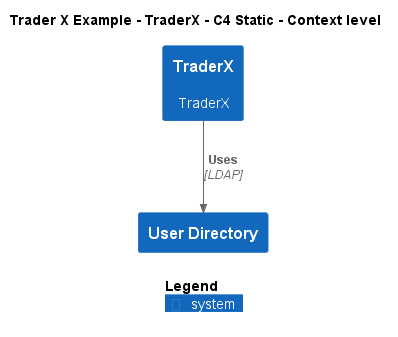

The diagram above was rendered by PlantUML. Its source (embedded in the PNG):
@startuml
!include ..\..\..\.c4s\C4_Context.puml

AddElementTag("c4interflow:lifecycle:new", $bgColor=green, $fontColor=#ffffff, $borderColor=green, $shadowing="False")
AddElementTag("c4interflow:lifecycle:changed", $bgColor=orange, $fontColor=#ffffff, $borderColor=orange, $shadowing="False")
AddElementTag("c4interflow:lifecycle:removed", $bgColor=red, $fontColor=#ffffff, $borderColor=red, $shadowing="False")

AddRelTag("c4interflow:lifecycle:new", $textColor=green, $lineColor=green)
AddRelTag("c4interflow:lifecycle:changed", $textColor=orange, $lineColor=orange)
AddRelTag("c4interflow:lifecycle:removed", $textColor=red, $lineColor=red)

SHOW_PERSON_PORTRAIT()
LAYOUT_TOP_DOWN()

skinparam linetype polyline

title Trader X Example - TraderX - C4 Static - Context level

System(TraderXExample.SoftwareSystems.TraderX, "TraderX", "TraderX")
System(TraderXExample.SoftwareSystems.UserDirectory, "User Directory", "")

Rel(TraderXExample.SoftwareSystems.TraderX, TraderXExample.SoftwareSystems.UserDirectory, "Uses", "LDAP", $tags="protocol:ldap")


SHOW_LEGEND()
@enduml